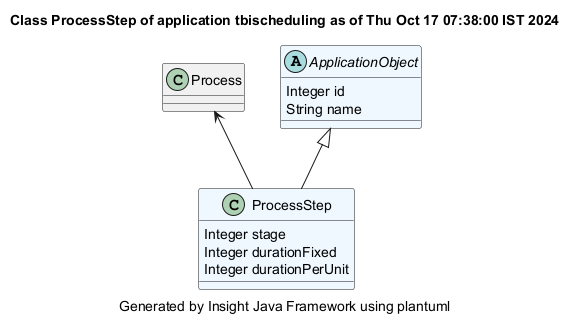

The diagram above was rendered by PlantUML. Its source (embedded in the PNG):
@startuml
title Class ProcessStep of application tbischeduling as of Thu Oct 17 07:38:00 IST 2024
caption Generated by Insight Java Framework using plantuml
class ProcessStep #aliceblue
ProcessStep : Integer stage
ProcessStep : Integer durationFixed
ProcessStep : Integer durationPerUnit

Process  <-- ProcessStep 
class Process 

abstract ApplicationObject #aliceblue
ApplicationObject : Integer id
ApplicationObject : String name

ApplicationObject <|-- ProcessStep
@enduml